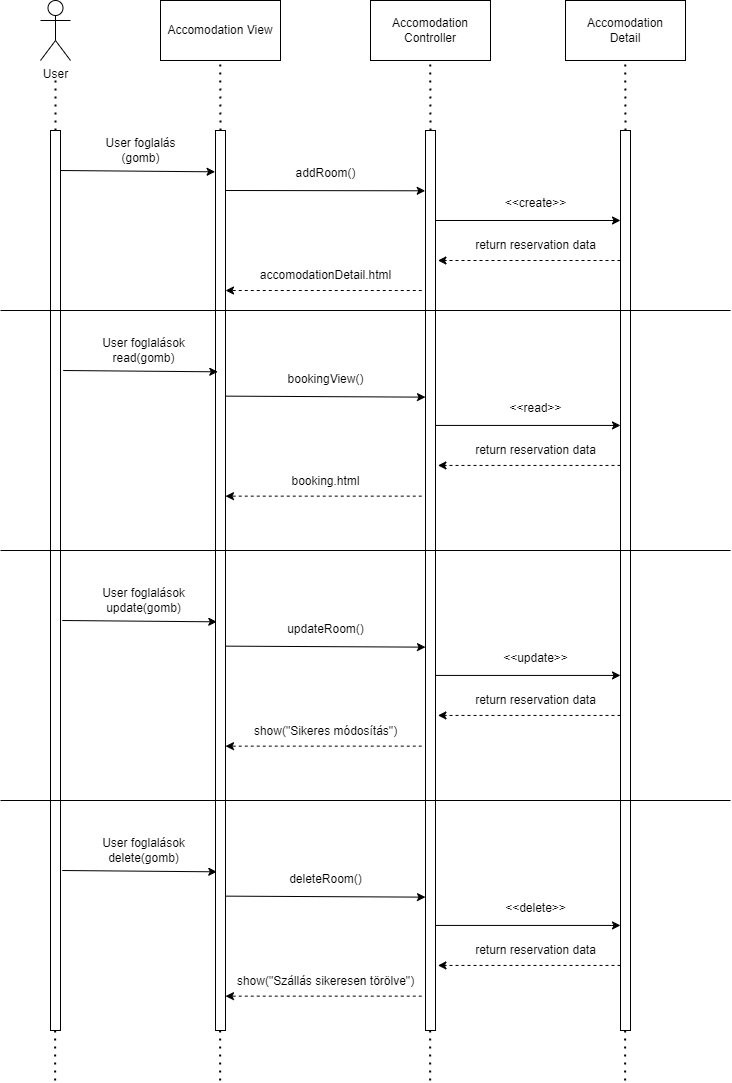

The diagram above was exported from draw.io. Its source (the exported page's mxGraphModel, read from the mxfile embedded in the PNG):
<mxGraphModel dx="1674" dy="758" grid="1" gridSize="10" guides="1" tooltips="1" connect="1" arrows="1" fold="1" page="1" pageScale="1" pageWidth="827" pageHeight="1169" math="0" shadow="0">
  <root>
    <mxCell id="0" />
    <mxCell id="1" parent="0" />
    <mxCell id="tw3OJXXlgLSeFjqnmRU5-1" value="User" style="shape=umlActor;verticalLabelPosition=bottom;verticalAlign=top;html=1;outlineConnect=0;" parent="1" vertex="1">
      <mxGeometry x="40" y="50" width="30" height="60" as="geometry" />
    </mxCell>
    <mxCell id="tw3OJXXlgLSeFjqnmRU5-2" value="Accomodation View" style="rounded=0;whiteSpace=wrap;html=1;" parent="1" vertex="1">
      <mxGeometry x="160" y="50" width="120" height="60" as="geometry" />
    </mxCell>
    <mxCell id="tw3OJXXlgLSeFjqnmRU5-3" value="Accomodation&lt;br&gt;Controller" style="rounded=0;whiteSpace=wrap;html=1;" parent="1" vertex="1">
      <mxGeometry x="370" y="50" width="120" height="60" as="geometry" />
    </mxCell>
    <mxCell id="tw3OJXXlgLSeFjqnmRU5-5" value="" style="rounded=0;whiteSpace=wrap;html=1;" parent="1" vertex="1">
      <mxGeometry x="50" y="180" width="10" height="900" as="geometry" />
    </mxCell>
    <mxCell id="tw3OJXXlgLSeFjqnmRU5-6" value="" style="rounded=0;whiteSpace=wrap;html=1;" parent="1" vertex="1">
      <mxGeometry x="215" y="180" width="10" height="900" as="geometry" />
    </mxCell>
    <mxCell id="tw3OJXXlgLSeFjqnmRU5-7" value="" style="rounded=0;whiteSpace=wrap;html=1;" parent="1" vertex="1">
      <mxGeometry x="425" y="180" width="10" height="900" as="geometry" />
    </mxCell>
    <mxCell id="tw3OJXXlgLSeFjqnmRU5-8" value="" style="rounded=0;whiteSpace=wrap;html=1;" parent="1" vertex="1">
      <mxGeometry x="620" y="180" width="10" height="900" as="geometry" />
    </mxCell>
    <mxCell id="tw3OJXXlgLSeFjqnmRU5-9" value="Accomodation&lt;br style=&quot;border-color: var(--border-color);&quot;&gt;Detail" style="rounded=0;whiteSpace=wrap;html=1;" parent="1" vertex="1">
      <mxGeometry x="565" y="50" width="120" height="60" as="geometry" />
    </mxCell>
    <mxCell id="tw3OJXXlgLSeFjqnmRU5-10" value="" style="endArrow=none;dashed=1;html=1;dashPattern=1 3;strokeWidth=2;rounded=0;exitX=0.5;exitY=0;exitDx=0;exitDy=0;" parent="1" source="tw3OJXXlgLSeFjqnmRU5-5" edge="1">
      <mxGeometry width="50" height="50" relative="1" as="geometry">
        <mxPoint x="60" y="170" as="sourcePoint" />
        <mxPoint x="55" y="130" as="targetPoint" />
      </mxGeometry>
    </mxCell>
    <mxCell id="tw3OJXXlgLSeFjqnmRU5-11" value="" style="endArrow=none;dashed=1;html=1;dashPattern=1 3;strokeWidth=2;rounded=0;exitX=0.5;exitY=0;exitDx=0;exitDy=0;" parent="1" source="tw3OJXXlgLSeFjqnmRU5-6" edge="1">
      <mxGeometry width="50" height="50" relative="1" as="geometry">
        <mxPoint x="219.72" y="160" as="sourcePoint" />
        <mxPoint x="219.72" y="110" as="targetPoint" />
      </mxGeometry>
    </mxCell>
    <mxCell id="tw3OJXXlgLSeFjqnmRU5-12" value="" style="endArrow=none;dashed=1;html=1;dashPattern=1 3;strokeWidth=2;rounded=0;exitX=0.5;exitY=0;exitDx=0;exitDy=0;" parent="1" edge="1">
      <mxGeometry width="50" height="50" relative="1" as="geometry">
        <mxPoint x="430" y="180" as="sourcePoint" />
        <mxPoint x="429.72" y="110" as="targetPoint" />
      </mxGeometry>
    </mxCell>
    <mxCell id="tw3OJXXlgLSeFjqnmRU5-13" value="" style="endArrow=none;dashed=1;html=1;dashPattern=1 3;strokeWidth=2;rounded=0;exitX=0.5;exitY=0;exitDx=0;exitDy=0;" parent="1" edge="1">
      <mxGeometry width="50" height="50" relative="1" as="geometry">
        <mxPoint x="625" y="180" as="sourcePoint" />
        <mxPoint x="624.72" y="110" as="targetPoint" />
      </mxGeometry>
    </mxCell>
    <mxCell id="tw3OJXXlgLSeFjqnmRU5-16" value="" style="endArrow=none;dashed=1;html=1;dashPattern=1 3;strokeWidth=2;rounded=0;exitX=0.5;exitY=0;exitDx=0;exitDy=0;" parent="1" edge="1">
      <mxGeometry width="50" height="50" relative="1" as="geometry">
        <mxPoint x="624.64" y="1130" as="sourcePoint" />
        <mxPoint x="624.64" y="1080" as="targetPoint" />
      </mxGeometry>
    </mxCell>
    <mxCell id="tw3OJXXlgLSeFjqnmRU5-18" value="" style="endArrow=classic;html=1;rounded=0;exitX=1;exitY=0.16;exitDx=0;exitDy=0;exitPerimeter=0;entryX=-0.04;entryY=0.162;entryDx=0;entryDy=0;entryPerimeter=0;" parent="1" edge="1">
      <mxGeometry width="50" height="50" relative="1" as="geometry">
        <mxPoint x="60" y="220.00000000000003" as="sourcePoint" />
        <mxPoint x="214.60000000000014" y="221.32000000000008" as="targetPoint" />
      </mxGeometry>
    </mxCell>
    <mxCell id="tw3OJXXlgLSeFjqnmRU5-19" value="" style="endArrow=classic;html=1;rounded=0;exitX=1;exitY=0.16;exitDx=0;exitDy=0;exitPerimeter=0;entryX=-0.029;entryY=0.067;entryDx=0;entryDy=0;entryPerimeter=0;" parent="1" target="tw3OJXXlgLSeFjqnmRU5-7" edge="1">
      <mxGeometry width="50" height="50" relative="1" as="geometry">
        <mxPoint x="225" y="240" as="sourcePoint" />
        <mxPoint x="420" y="240" as="targetPoint" />
      </mxGeometry>
    </mxCell>
    <mxCell id="tw3OJXXlgLSeFjqnmRU5-20" value="" style="endArrow=classic;html=1;rounded=0;exitX=1;exitY=0.16;exitDx=0;exitDy=0;exitPerimeter=0;" parent="1" edge="1">
      <mxGeometry width="50" height="50" relative="1" as="geometry">
        <mxPoint x="435" y="270" as="sourcePoint" />
        <mxPoint x="620" y="270" as="targetPoint" />
      </mxGeometry>
    </mxCell>
    <mxCell id="tw3OJXXlgLSeFjqnmRU5-21" value="" style="endArrow=classic;html=1;rounded=0;exitX=-0.044;exitY=0.647;exitDx=0;exitDy=0;exitPerimeter=0;dashed=1;entryX=1.2;entryY=0.647;entryDx=0;entryDy=0;entryPerimeter=0;" parent="1" edge="1">
      <mxGeometry width="50" height="50" relative="1" as="geometry">
        <mxPoint x="620" y="310" as="sourcePoint" />
        <mxPoint x="437.43999999999977" y="310" as="targetPoint" />
      </mxGeometry>
    </mxCell>
    <mxCell id="tw3OJXXlgLSeFjqnmRU5-22" value="" style="endArrow=classic;html=1;rounded=0;exitX=-0.425;exitY=0.721;exitDx=0;exitDy=0;exitPerimeter=0;entryX=0.95;entryY=0.721;entryDx=0;entryDy=0;entryPerimeter=0;dashed=1;" parent="1" edge="1">
      <mxGeometry width="50" height="50" relative="1" as="geometry">
        <mxPoint x="421.25" y="340" as="sourcePoint" />
        <mxPoint x="225" y="340" as="targetPoint" />
      </mxGeometry>
    </mxCell>
    <mxCell id="tw3OJXXlgLSeFjqnmRU5-23" value="User foglalás&lt;br&gt;(gomb)" style="text;html=1;align=center;verticalAlign=middle;resizable=0;points=[];autosize=1;strokeColor=none;fillColor=none;" parent="1" vertex="1">
      <mxGeometry x="95" y="180" width="90" height="40" as="geometry" />
    </mxCell>
    <mxCell id="tw3OJXXlgLSeFjqnmRU5-24" value="addRoom()" style="text;html=1;align=center;verticalAlign=middle;resizable=0;points=[];autosize=1;strokeColor=none;fillColor=none;" parent="1" vertex="1">
      <mxGeometry x="285" y="208" width="80" height="30" as="geometry" />
    </mxCell>
    <mxCell id="tw3OJXXlgLSeFjqnmRU5-25" value="&amp;lt;&amp;lt;create&amp;gt;&amp;gt;" style="text;html=1;align=center;verticalAlign=middle;resizable=0;points=[];autosize=1;strokeColor=none;fillColor=none;" parent="1" vertex="1">
      <mxGeometry x="495" y="238" width="80" height="30" as="geometry" />
    </mxCell>
    <mxCell id="tw3OJXXlgLSeFjqnmRU5-26" value="return reservation data" style="text;html=1;align=center;verticalAlign=middle;resizable=0;points=[];autosize=1;strokeColor=none;fillColor=none;" parent="1" vertex="1">
      <mxGeometry x="465" y="280" width="140" height="30" as="geometry" />
    </mxCell>
    <mxCell id="tw3OJXXlgLSeFjqnmRU5-27" value="accomodationDetail.html" style="text;html=1;align=center;verticalAlign=middle;resizable=0;points=[];autosize=1;strokeColor=none;fillColor=none;" parent="1" vertex="1">
      <mxGeometry x="250" y="310" width="150" height="30" as="geometry" />
    </mxCell>
    <mxCell id="tw3OJXXlgLSeFjqnmRU5-30" value="" style="endArrow=none;dashed=1;html=1;dashPattern=1 3;strokeWidth=2;rounded=0;exitX=0.5;exitY=0;exitDx=0;exitDy=0;" parent="1" edge="1">
      <mxGeometry width="50" height="50" relative="1" as="geometry">
        <mxPoint x="429.64000000000004" y="1130" as="sourcePoint" />
        <mxPoint x="429.64000000000004" y="1080" as="targetPoint" />
      </mxGeometry>
    </mxCell>
    <mxCell id="tw3OJXXlgLSeFjqnmRU5-31" value="" style="endArrow=none;dashed=1;html=1;dashPattern=1 3;strokeWidth=2;rounded=0;exitX=0.5;exitY=0;exitDx=0;exitDy=0;" parent="1" edge="1">
      <mxGeometry width="50" height="50" relative="1" as="geometry">
        <mxPoint x="219.64" y="1130" as="sourcePoint" />
        <mxPoint x="219.64" y="1080" as="targetPoint" />
      </mxGeometry>
    </mxCell>
    <mxCell id="tw3OJXXlgLSeFjqnmRU5-32" value="" style="endArrow=none;dashed=1;html=1;dashPattern=1 3;strokeWidth=2;rounded=0;exitX=0.5;exitY=0;exitDx=0;exitDy=0;" parent="1" edge="1">
      <mxGeometry width="50" height="50" relative="1" as="geometry">
        <mxPoint x="54.639999999999986" y="1130" as="sourcePoint" />
        <mxPoint x="54.639999999999986" y="1080" as="targetPoint" />
      </mxGeometry>
    </mxCell>
    <mxCell id="tw3OJXXlgLSeFjqnmRU5-33" value="" style="endArrow=classic;html=1;rounded=0;exitX=1;exitY=0.16;exitDx=0;exitDy=0;exitPerimeter=0;entryX=-0.04;entryY=0.162;entryDx=0;entryDy=0;entryPerimeter=0;" parent="1" edge="1">
      <mxGeometry width="50" height="50" relative="1" as="geometry">
        <mxPoint x="62.7" y="420" as="sourcePoint" />
        <mxPoint x="217.30000000000013" y="421.32000000000005" as="targetPoint" />
      </mxGeometry>
    </mxCell>
    <mxCell id="tw3OJXXlgLSeFjqnmRU5-34" value="User foglalások&lt;br&gt;read(gomb)" style="text;html=1;align=center;verticalAlign=middle;resizable=0;points=[];autosize=1;strokeColor=none;fillColor=none;" parent="1" vertex="1">
      <mxGeometry x="87.7" y="380" width="110" height="40" as="geometry" />
    </mxCell>
    <mxCell id="tw3OJXXlgLSeFjqnmRU5-35" value="" style="endArrow=classic;html=1;rounded=0;exitX=1;exitY=0.16;exitDx=0;exitDy=0;exitPerimeter=0;entryX=-0.029;entryY=0.092;entryDx=0;entryDy=0;entryPerimeter=0;" parent="1" edge="1">
      <mxGeometry width="50" height="50" relative="1" as="geometry">
        <mxPoint x="225" y="445.64" as="sourcePoint" />
        <mxPoint x="425" y="446.64" as="targetPoint" />
      </mxGeometry>
    </mxCell>
    <mxCell id="tw3OJXXlgLSeFjqnmRU5-36" value="" style="endArrow=classic;html=1;rounded=0;exitX=-0.425;exitY=0.721;exitDx=0;exitDy=0;exitPerimeter=0;entryX=0.95;entryY=0.721;entryDx=0;entryDy=0;entryPerimeter=0;dashed=1;" parent="1" edge="1">
      <mxGeometry width="50" height="50" relative="1" as="geometry">
        <mxPoint x="421.25" y="545.64" as="sourcePoint" />
        <mxPoint x="225" y="545.64" as="targetPoint" />
      </mxGeometry>
    </mxCell>
    <mxCell id="tw3OJXXlgLSeFjqnmRU5-37" value="bookingView()" style="text;html=1;align=center;verticalAlign=middle;resizable=0;points=[];autosize=1;strokeColor=none;fillColor=none;" parent="1" vertex="1">
      <mxGeometry x="275" y="413.64" width="100" height="30" as="geometry" />
    </mxCell>
    <mxCell id="tw3OJXXlgLSeFjqnmRU5-38" value="booking.html" style="text;html=1;align=center;verticalAlign=middle;resizable=0;points=[];autosize=1;strokeColor=none;fillColor=none;" parent="1" vertex="1">
      <mxGeometry x="280" y="515.64" width="90" height="30" as="geometry" />
    </mxCell>
    <mxCell id="tw3OJXXlgLSeFjqnmRU5-39" value="" style="endArrow=classic;html=1;rounded=0;exitX=1;exitY=0.16;exitDx=0;exitDy=0;exitPerimeter=0;" parent="1" edge="1">
      <mxGeometry width="50" height="50" relative="1" as="geometry">
        <mxPoint x="435" y="474.93" as="sourcePoint" />
        <mxPoint x="620" y="474.93" as="targetPoint" />
      </mxGeometry>
    </mxCell>
    <mxCell id="tw3OJXXlgLSeFjqnmRU5-40" value="" style="endArrow=classic;html=1;rounded=0;exitX=-0.044;exitY=0.647;exitDx=0;exitDy=0;exitPerimeter=0;dashed=1;entryX=1.2;entryY=0.647;entryDx=0;entryDy=0;entryPerimeter=0;" parent="1" edge="1">
      <mxGeometry width="50" height="50" relative="1" as="geometry">
        <mxPoint x="620" y="514.9300000000001" as="sourcePoint" />
        <mxPoint x="437.43999999999977" y="514.9300000000001" as="targetPoint" />
      </mxGeometry>
    </mxCell>
    <mxCell id="tw3OJXXlgLSeFjqnmRU5-41" value="&amp;lt;&amp;lt;read&amp;gt;&amp;gt;" style="text;html=1;align=center;verticalAlign=middle;resizable=0;points=[];autosize=1;strokeColor=none;fillColor=none;" parent="1" vertex="1">
      <mxGeometry x="495" y="442.93" width="80" height="30" as="geometry" />
    </mxCell>
    <mxCell id="tw3OJXXlgLSeFjqnmRU5-42" value="return reservation data" style="text;html=1;align=center;verticalAlign=middle;resizable=0;points=[];autosize=1;strokeColor=none;fillColor=none;" parent="1" vertex="1">
      <mxGeometry x="465" y="484.93000000000006" width="140" height="30" as="geometry" />
    </mxCell>
    <mxCell id="tw3OJXXlgLSeFjqnmRU5-43" value="" style="endArrow=classic;html=1;rounded=0;exitX=1;exitY=0.16;exitDx=0;exitDy=0;exitPerimeter=0;entryX=-0.04;entryY=0.162;entryDx=0;entryDy=0;entryPerimeter=0;" parent="1" edge="1">
      <mxGeometry width="50" height="50" relative="1" as="geometry">
        <mxPoint x="61.7" y="670" as="sourcePoint" />
        <mxPoint x="216.30000000000013" y="671.32" as="targetPoint" />
      </mxGeometry>
    </mxCell>
    <mxCell id="tw3OJXXlgLSeFjqnmRU5-44" value="User foglalások&lt;br&gt;update(gomb)" style="text;html=1;align=center;verticalAlign=middle;resizable=0;points=[];autosize=1;strokeColor=none;fillColor=none;" parent="1" vertex="1">
      <mxGeometry x="87.7" y="630" width="110" height="40" as="geometry" />
    </mxCell>
    <mxCell id="tw3OJXXlgLSeFjqnmRU5-45" value="" style="endArrow=classic;html=1;rounded=0;exitX=1;exitY=0.16;exitDx=0;exitDy=0;exitPerimeter=0;entryX=-0.029;entryY=0.092;entryDx=0;entryDy=0;entryPerimeter=0;" parent="1" edge="1">
      <mxGeometry width="50" height="50" relative="1" as="geometry">
        <mxPoint x="225" y="695.64" as="sourcePoint" />
        <mxPoint x="425" y="696.64" as="targetPoint" />
      </mxGeometry>
    </mxCell>
    <mxCell id="tw3OJXXlgLSeFjqnmRU5-46" value="" style="endArrow=classic;html=1;rounded=0;exitX=-0.425;exitY=0.721;exitDx=0;exitDy=0;exitPerimeter=0;entryX=0.95;entryY=0.721;entryDx=0;entryDy=0;entryPerimeter=0;dashed=1;" parent="1" edge="1">
      <mxGeometry width="50" height="50" relative="1" as="geometry">
        <mxPoint x="421.25" y="795.64" as="sourcePoint" />
        <mxPoint x="225" y="795.64" as="targetPoint" />
      </mxGeometry>
    </mxCell>
    <mxCell id="tw3OJXXlgLSeFjqnmRU5-47" value="updateRoom()" style="text;html=1;align=center;verticalAlign=middle;resizable=0;points=[];autosize=1;strokeColor=none;fillColor=none;" parent="1" vertex="1">
      <mxGeometry x="275" y="663.64" width="100" height="30" as="geometry" />
    </mxCell>
    <mxCell id="tw3OJXXlgLSeFjqnmRU5-48" value="show(&quot;Sikeres módosítás&quot;)" style="text;html=1;align=center;verticalAlign=middle;resizable=0;points=[];autosize=1;strokeColor=none;fillColor=none;" parent="1" vertex="1">
      <mxGeometry x="240" y="765.64" width="170" height="30" as="geometry" />
    </mxCell>
    <mxCell id="tw3OJXXlgLSeFjqnmRU5-49" value="" style="endArrow=classic;html=1;rounded=0;exitX=1;exitY=0.16;exitDx=0;exitDy=0;exitPerimeter=0;" parent="1" edge="1">
      <mxGeometry width="50" height="50" relative="1" as="geometry">
        <mxPoint x="435" y="724.9300000000001" as="sourcePoint" />
        <mxPoint x="620" y="724.9300000000001" as="targetPoint" />
      </mxGeometry>
    </mxCell>
    <mxCell id="tw3OJXXlgLSeFjqnmRU5-50" value="" style="endArrow=classic;html=1;rounded=0;exitX=-0.044;exitY=0.647;exitDx=0;exitDy=0;exitPerimeter=0;dashed=1;entryX=1.2;entryY=0.647;entryDx=0;entryDy=0;entryPerimeter=0;" parent="1" edge="1">
      <mxGeometry width="50" height="50" relative="1" as="geometry">
        <mxPoint x="620" y="764.9300000000001" as="sourcePoint" />
        <mxPoint x="437.43999999999977" y="764.9300000000001" as="targetPoint" />
      </mxGeometry>
    </mxCell>
    <mxCell id="tw3OJXXlgLSeFjqnmRU5-51" value="&amp;lt;&amp;lt;update&amp;gt;&amp;gt;" style="text;html=1;align=center;verticalAlign=middle;resizable=0;points=[];autosize=1;strokeColor=none;fillColor=none;" parent="1" vertex="1">
      <mxGeometry x="490" y="692.9300000000001" width="90" height="30" as="geometry" />
    </mxCell>
    <mxCell id="tw3OJXXlgLSeFjqnmRU5-52" value="return reservation data" style="text;html=1;align=center;verticalAlign=middle;resizable=0;points=[];autosize=1;strokeColor=none;fillColor=none;" parent="1" vertex="1">
      <mxGeometry x="465" y="734.9300000000001" width="140" height="30" as="geometry" />
    </mxCell>
    <mxCell id="tw3OJXXlgLSeFjqnmRU5-53" value="" style="endArrow=classic;html=1;rounded=0;exitX=1;exitY=0.16;exitDx=0;exitDy=0;exitPerimeter=0;entryX=-0.04;entryY=0.162;entryDx=0;entryDy=0;entryPerimeter=0;" parent="1" edge="1">
      <mxGeometry width="50" height="50" relative="1" as="geometry">
        <mxPoint x="61.7" y="920" as="sourcePoint" />
        <mxPoint x="216.30000000000013" y="921.32" as="targetPoint" />
      </mxGeometry>
    </mxCell>
    <mxCell id="tw3OJXXlgLSeFjqnmRU5-54" value="User foglalások&lt;br&gt;delete(gomb)" style="text;html=1;align=center;verticalAlign=middle;resizable=0;points=[];autosize=1;strokeColor=none;fillColor=none;" parent="1" vertex="1">
      <mxGeometry x="87.7" y="880" width="110" height="40" as="geometry" />
    </mxCell>
    <mxCell id="tw3OJXXlgLSeFjqnmRU5-55" value="" style="endArrow=classic;html=1;rounded=0;exitX=1;exitY=0.16;exitDx=0;exitDy=0;exitPerimeter=0;entryX=-0.029;entryY=0.092;entryDx=0;entryDy=0;entryPerimeter=0;" parent="1" edge="1">
      <mxGeometry width="50" height="50" relative="1" as="geometry">
        <mxPoint x="225" y="945.64" as="sourcePoint" />
        <mxPoint x="425" y="946.64" as="targetPoint" />
      </mxGeometry>
    </mxCell>
    <mxCell id="tw3OJXXlgLSeFjqnmRU5-56" value="" style="endArrow=classic;html=1;rounded=0;exitX=-0.425;exitY=0.721;exitDx=0;exitDy=0;exitPerimeter=0;entryX=0.95;entryY=0.721;entryDx=0;entryDy=0;entryPerimeter=0;dashed=1;" parent="1" edge="1">
      <mxGeometry width="50" height="50" relative="1" as="geometry">
        <mxPoint x="421.25" y="1045.6399999999999" as="sourcePoint" />
        <mxPoint x="225" y="1045.6399999999999" as="targetPoint" />
      </mxGeometry>
    </mxCell>
    <mxCell id="tw3OJXXlgLSeFjqnmRU5-57" value="deleteRoom()" style="text;html=1;align=center;verticalAlign=middle;resizable=0;points=[];autosize=1;strokeColor=none;fillColor=none;" parent="1" vertex="1">
      <mxGeometry x="275" y="913.64" width="100" height="30" as="geometry" />
    </mxCell>
    <mxCell id="tw3OJXXlgLSeFjqnmRU5-58" value="show(&quot;Szállás sikeresen törölve&quot;)" style="text;html=1;align=center;verticalAlign=middle;resizable=0;points=[];autosize=1;strokeColor=none;fillColor=none;" parent="1" vertex="1">
      <mxGeometry x="225" y="1015.64" width="200" height="30" as="geometry" />
    </mxCell>
    <mxCell id="tw3OJXXlgLSeFjqnmRU5-59" value="" style="endArrow=classic;html=1;rounded=0;exitX=1;exitY=0.16;exitDx=0;exitDy=0;exitPerimeter=0;" parent="1" edge="1">
      <mxGeometry width="50" height="50" relative="1" as="geometry">
        <mxPoint x="435" y="974.9300000000001" as="sourcePoint" />
        <mxPoint x="620" y="974.9300000000001" as="targetPoint" />
      </mxGeometry>
    </mxCell>
    <mxCell id="tw3OJXXlgLSeFjqnmRU5-60" value="" style="endArrow=classic;html=1;rounded=0;exitX=-0.044;exitY=0.647;exitDx=0;exitDy=0;exitPerimeter=0;dashed=1;entryX=1.2;entryY=0.647;entryDx=0;entryDy=0;entryPerimeter=0;" parent="1" edge="1">
      <mxGeometry width="50" height="50" relative="1" as="geometry">
        <mxPoint x="620" y="1014.9300000000001" as="sourcePoint" />
        <mxPoint x="437.43999999999977" y="1014.9300000000001" as="targetPoint" />
      </mxGeometry>
    </mxCell>
    <mxCell id="tw3OJXXlgLSeFjqnmRU5-61" value="&amp;lt;&amp;lt;delete&amp;gt;&amp;gt;" style="text;html=1;align=center;verticalAlign=middle;resizable=0;points=[];autosize=1;strokeColor=none;fillColor=none;" parent="1" vertex="1">
      <mxGeometry x="495" y="942.9300000000001" width="80" height="30" as="geometry" />
    </mxCell>
    <mxCell id="tw3OJXXlgLSeFjqnmRU5-62" value="return reservation data" style="text;html=1;align=center;verticalAlign=middle;resizable=0;points=[];autosize=1;strokeColor=none;fillColor=none;" parent="1" vertex="1">
      <mxGeometry x="465" y="984.9300000000001" width="140" height="30" as="geometry" />
    </mxCell>
    <mxCell id="tw3OJXXlgLSeFjqnmRU5-64" value="" style="endArrow=none;html=1;rounded=0;" parent="1" edge="1">
      <mxGeometry width="50" height="50" relative="1" as="geometry">
        <mxPoint y="360" as="sourcePoint" />
        <mxPoint x="730" y="360" as="targetPoint" />
      </mxGeometry>
    </mxCell>
    <mxCell id="tw3OJXXlgLSeFjqnmRU5-65" value="" style="endArrow=none;html=1;rounded=0;" parent="1" edge="1">
      <mxGeometry width="50" height="50" relative="1" as="geometry">
        <mxPoint y="600" as="sourcePoint" />
        <mxPoint x="730" y="600" as="targetPoint" />
      </mxGeometry>
    </mxCell>
    <mxCell id="tw3OJXXlgLSeFjqnmRU5-66" value="" style="endArrow=none;html=1;rounded=0;" parent="1" edge="1">
      <mxGeometry width="50" height="50" relative="1" as="geometry">
        <mxPoint y="850" as="sourcePoint" />
        <mxPoint x="730" y="850" as="targetPoint" />
      </mxGeometry>
    </mxCell>
  </root>
</mxGraphModel>